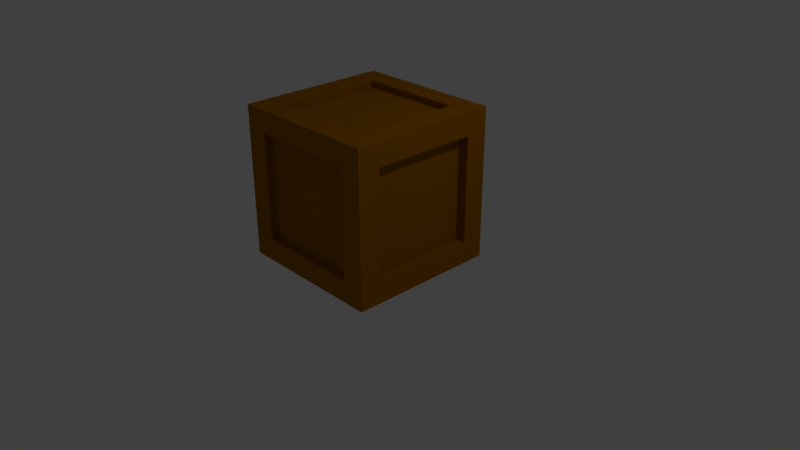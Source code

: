 # Source: crate.blend  (saved by Blender 2.79.0; exported with 4.5.12 LTS)
import bpy
from mathutils import Matrix  # noqa: F401  (used for matrix-valued properties, if any)

bpy.ops.wm.read_factory_settings(use_empty=True)
scene = bpy.context.scene
scene.name = 'Scene'

# ---- collections
col_collection_1 = bpy.data.collections.new('Collection 1'); scene.collection.children.link(col_collection_1)

# ---- materials (node trees are filled in below, after node groups)
mat_crate = bpy.data.materials.new('Crate')
mat_crate.alpha_threshold = 0.0
mat_crate.use_transparent_shadow = False
mat_crate.diffuse_color = (0.3672, 0.1357, 0.0, 1.0)
mat_crate.roughness = 0.5
mat_crate.line_color = (0.0, 0.0, 0.0, 1.0)

# ---- material node trees

# ---- world
world_world = bpy.data.worlds.new('World'); scene.world = world_world
world_world.color = (0.05088, 0.05088, 0.05088)
world_world.use_sun_shadow = False
world_world.sun_shadow_jitter_overblur = 0.0
world_world.cycles.sampling_method = 'MANUAL'

# ---- cameras
cam_camera = bpy.data.cameras.new('Camera')
cam_camera.clip_end = 100.0
cam_camera.lens = 35.0
cam_camera.sensor_width = 32.0
cam_camera.sensor_height = 18.0
cam_camera.ortho_scale = 7.314
cam_camera.dof.focus_distance = 0.0
cam_camera.dof.aperture_fstop = 128.0

# ---- lights
light_lamp = bpy.data.lights.new('Lamp', 'POINT')
light_lamp.transmission_factor = 0.0
light_lamp.cutoff_distance = 30.0
light_lamp.energy = 100.0
light_lamp.shadow_buffer_clip_start = 1.001
light_lamp.shadow_soft_size = 0.1
light_lamp.shadow_maximum_resolution = 0.006
light_lamp.use_absolute_resolution = True

# ---- meshes
me_cube = bpy.data.meshes.new('Cube')
me_cube.from_pydata([(1.0, 1.0, -1.0), (1.0, -1.0, -1.0), (-1.0, -1.0, -1.0), (-1.0, 1.0, -1.0), (1.0, 1.0, 1.0), (1.0, -1.0, 1.0), (-1.0, -1.0, 1.0), (-1.0, 1.0, 1.0), (1.0, 0.7, -0.7), (1.0, -0.7, -0.7), (1.0, 0.7, 0.7), (1.0, -0.7, 0.7), (-1.0, -0.7, -0.7), (-1.0, 0.7, -0.7), (-1.0, -0.7, 0.7), (-1.0, 0.7, 0.7), (1.0, 0.7, -0.7), (1.0, -0.7, -0.7), (1.0, 0.7, 0.7), (1.0, -0.7, 0.7), (-1.0, -0.7, -0.7), (-1.0, 0.7, -0.7), (-1.0, -0.7, 0.7), (-1.0, 0.7, 0.7), (0.8722, 0.7, -0.7), (0.8722, -0.7, -0.7), (0.8722, 0.7, 0.7), (0.8722, -0.7, 0.7), (-0.8722, -0.7, -0.7), (-0.8722, 0.7, -0.7), (-0.8722, -0.7, 0.7), (-0.8722, 0.7, 0.7), (0.7, -1.0, -0.7), (-0.7, -1.0, -0.7), (0.7, -1.0, 0.7), (-0.7, -1.0, 0.7), (0.7, 1.0, -0.7), (-0.7, 1.0, -0.7), (0.7, 1.0, 0.7), (-0.7, 1.0, 0.7), (0.7, -0.9, -0.7), (-0.7, -0.9, -0.7), (0.7, -0.9, 0.7), (-0.7, -0.9, 0.7), (0.7, 0.9, -0.7), (-0.7, 0.9, -0.7), (0.7, 0.9, 0.7), (-0.7, 0.9, 0.7), (0.7, 0.7, 1.0), (0.7, -0.7, 1.0), (-0.7, -0.7, 1.0), (-0.7, 0.7, 1.0), (0.7, 0.7, 0.9143), (0.7, -0.7, 0.9143), (-0.7, -0.7, 0.9143), (-0.7, 0.7, 0.9143)], [], [(0, 1, 2, 3), (7, 6, 50, 51), (0, 4, 10, 8), (2, 1, 32, 33), (6, 7, 15, 14), (4, 0, 36, 38), (15, 13, 21, 23), (1, 0, 8, 9), (4, 5, 11, 10), (5, 1, 9, 11), (8, 10, 18, 16), (7, 3, 13, 15), (3, 2, 12, 13), (2, 6, 14, 12), (20, 22, 30, 28), (22, 23, 31, 30), (13, 12, 20, 21), (11, 9, 17, 19), (14, 15, 23, 22), (9, 8, 16, 17), (12, 14, 22, 20), (10, 11, 19, 18), (24, 26, 27, 25), (28, 30, 31, 29), (18, 19, 27, 26), (16, 18, 26, 24), (23, 21, 29, 31), (21, 20, 28, 29), (19, 17, 25, 27), (17, 16, 24, 25), (35, 33, 41, 43), (5, 6, 35, 34), (6, 2, 33, 35), (1, 5, 34, 32), (36, 37, 45, 44), (7, 4, 38, 39), (3, 7, 39, 37), (0, 3, 37, 36), (40, 42, 43, 41), (46, 44, 45, 47), (39, 38, 46, 47), (33, 32, 40, 41), (38, 36, 44, 46), (34, 35, 43, 42), (32, 34, 42, 40), (37, 39, 47, 45), (51, 50, 54, 55), (4, 7, 51, 48), (6, 5, 49, 50), (5, 4, 48, 49), (52, 55, 54, 53), (48, 51, 55, 52), (50, 49, 53, 54), (49, 48, 52, 53)])
me_cube.materials.append(mat_crate)
me_cube.use_remesh_preserve_volume = False
me_cube.use_remesh_preserve_attributes = False
me_cube.use_mirror_vertex_groups = False
me_cube.update()

# ---- objects
ob_crate = bpy.data.objects.new('Crate', me_cube)
ob_lamp = bpy.data.objects.new('Lamp', light_lamp)
ob_camera = bpy.data.objects.new('Camera', cam_camera)

# ---- transforms, parenting, visibility, modifiers, constraints
ob_crate.location = (0.0, 0.0, 1.0)
ob_crate.lock_rotations_4d = False
ob_crate.empty_display_type = 'ARROWS'
ob_crate.lineart.crease_threshold = 0.0
ob_lamp.location = (4.076, 1.005, 5.904)
ob_lamp.rotation_euler = (0.6503, 0.05522, 1.866)
ob_lamp.lock_rotations_4d = False
ob_lamp.empty_display_type = 'ARROWS'
ob_lamp.color = (0.0, 0.0, 0.0, 0.0)
ob_lamp.lineart.crease_threshold = 0.0
ob_camera.location = (7.481, -6.508, 5.344)
ob_camera.rotation_euler = (1.109, 0.0, 0.8149)
ob_camera.lock_rotations_4d = False
ob_camera.empty_display_type = 'ARROWS'
ob_camera.color = (0.0, 0.0, 0.0, 0.0)
ob_camera.display_type = 'WIRE'
ob_camera.lineart.crease_threshold = 0.0

# ---- collection membership
col_collection_1.objects.link(ob_crate)
col_collection_1.objects.link(ob_lamp)
col_collection_1.objects.link(ob_camera)

# ---- scene / render settings (as saved in the file)
scene.camera = ob_camera
scene.frame_start = 1; scene.frame_end = 250; scene.frame_set(1)
scene.render.engine = 'BLENDER_EEVEE_NEXT'
scene.render.resolution_percentage = 50
scene.render.dither_intensity = 0.0
scene.cycles.use_denoising = False
scene.cycles.samples = 128
scene.cycles.sampling_pattern = 'TABULATED_SOBOL'
scene.cycles.use_adaptive_sampling = False
scene.cycles.use_light_tree = False
scene.cycles.blur_glossy = 0.0
scene.cycles.sample_clamp_indirect = 0.0
scene.view_settings.view_transform = 'Standard'
bpy.context.view_layer.update()
